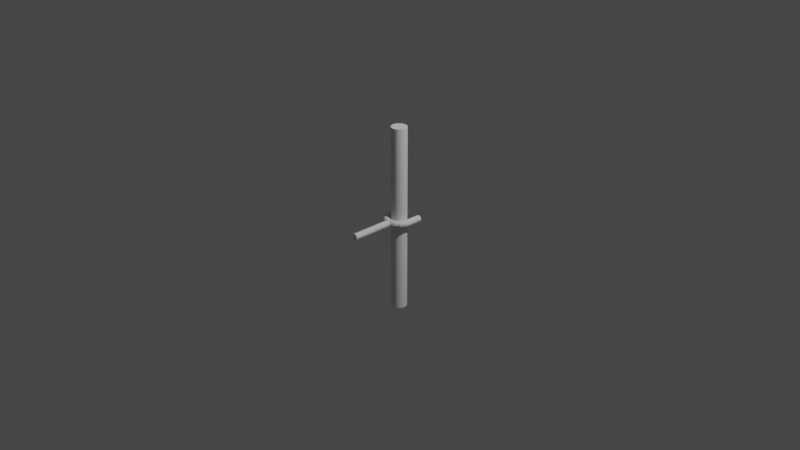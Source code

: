 # Source: oarlock.blend  (saved by Blender 2.91.10; exported with 4.5.12 LTS)
import bpy
from mathutils import Matrix  # noqa: F401  (used for matrix-valued properties, if any)

bpy.ops.wm.read_factory_settings(use_empty=True)
scene = bpy.context.scene
scene.name = 'Scene'

# ---- collections
col_collection = bpy.data.collections.new('Collection'); scene.collection.children.link(col_collection)
col_collection_2 = bpy.data.collections.new('Collection 2'); scene.collection.children.link(col_collection_2)

# ---- world
world_world = bpy.data.worlds.new('World'); scene.world = world_world
world_world.use_nodes = True; world_world.node_tree.nodes.clear()
_N = world_world.node_tree.nodes; _L = world_world.node_tree.links
n0 = _N.new('ShaderNodeOutputWorld'); n0.name = 'World Output'; n0.location = (300, 300)
n1 = _N.new('ShaderNodeBackground'); n1.name = 'Background'; n1.location = (10, 300)
n1.inputs[0].default_value = (0.05088, 0.05088, 0.05088, 1.0)
_L.new(n1.outputs[0], n0.inputs[0])
n0.is_active_output = True
world_world.color = (0.05088, 0.05088, 0.05088)
world_world.use_sun_shadow = False
world_world.sun_shadow_jitter_overblur = 0.0

# ---- cameras
cam_camera = bpy.data.cameras.new('Camera')
cam_camera.clip_end = 100.0
cam_camera.ortho_scale = 7.314

# ---- lights
light_light = bpy.data.lights.new('Light', 'POINT')
light_light.transmission_factor = 0.0
light_light.energy = 1000.0
light_light.shadow_soft_size = 0.1
light_light.shadow_maximum_resolution = 0.006
light_light.use_absolute_resolution = True

# ---- meshes
me_cylinder = bpy.data.meshes.new('Cylinder')
me_cylinder.from_pydata([(0.0, 0.083, -1.0), (0.0, 0.083, 1.0), (0.01619, 0.08141, -1.0), (0.01619, 0.08141, 1.0), (0.03176, 0.07668, -1.0), (0.03176, 0.07668, 1.0), (0.04611, 0.06901, -1.0), (0.04611, 0.06901, 1.0), (0.05869, 0.05869, -1.0), (0.05869, 0.05869, 1.0), (0.06901, 0.04611, -1.0), (0.06901, 0.04611, 1.0), (0.07668, 0.03176, -1.0), (0.07668, 0.03176, 1.0), (0.08141, 0.01619, -1.0), (0.08141, 0.01619, 1.0), (0.083, 6.266e-09, -1.0), (0.083, 6.266e-09, 1.0), (0.08141, -0.01619, -1.0), (0.08141, -0.01619, 1.0), (0.07668, -0.03176, -1.0), (0.07668, -0.03176, 1.0), (0.06901, -0.04611, -1.0), (0.06901, -0.04611, 1.0), (0.05869, -0.05869, -1.0), (0.05869, -0.05869, 1.0), (0.04611, -0.06901, -1.0), (0.04611, -0.06901, 1.0), (0.03176, -0.07668, -1.0), (0.03176, -0.07668, 1.0), (0.01619, -0.08141, -1.0), (0.01619, -0.08141, 1.0), (-2.704e-08, -0.083, -1.0), (-2.704e-08, -0.083, 1.0), (-0.01619, -0.08141, -1.0), (-0.01619, -0.08141, 1.0), (-0.03176, -0.07668, -1.0), (-0.03176, -0.07668, 1.0), (-0.04611, -0.06901, -1.0), (-0.04611, -0.06901, 1.0), (-0.05869, -0.05869, -1.0), (-0.05869, -0.05869, 1.0), (-0.06901, -0.04611, -1.0), (-0.06901, -0.04611, 1.0), (-0.07668, -0.03176, -1.0), (-0.07668, -0.03176, 1.0), (-0.08141, -0.01619, -1.0), (-0.08141, -0.01619, 1.0), (-0.083, 8.014e-08, -1.0), (-0.083, 8.014e-08, 1.0), (-0.08141, 0.01619, -1.0), (-0.08141, 0.01619, 1.0), (-0.07668, 0.03176, -1.0), (-0.07668, 0.03176, 1.0), (-0.06901, 0.04611, -1.0), (-0.06901, 0.04611, 1.0), (-0.05869, 0.05869, -1.0), (-0.05869, 0.05869, 1.0), (-0.04611, 0.06901, -1.0), (-0.04611, 0.06901, 1.0), (-0.03176, 0.07668, -1.0), (-0.03176, 0.07668, 1.0), (-0.01619, 0.08141, -1.0), (-0.01619, 0.08141, 1.0)], [], [(0, 1, 3, 2), (2, 3, 5, 4), (4, 5, 7, 6), (6, 7, 9, 8), (8, 9, 11, 10), (10, 11, 13, 12), (12, 13, 15, 14), (14, 15, 17, 16), (16, 17, 19, 18), (18, 19, 21, 20), (20, 21, 23, 22), (22, 23, 25, 24), (24, 25, 27, 26), (26, 27, 29, 28), (28, 29, 31, 30), (30, 31, 33, 32), (32, 33, 35, 34), (34, 35, 37, 36), (36, 37, 39, 38), (38, 39, 41, 40), (40, 41, 43, 42), (42, 43, 45, 44), (44, 45, 47, 46), (46, 47, 49, 48), (48, 49, 51, 50), (50, 51, 53, 52), (52, 53, 55, 54), (54, 55, 57, 56), (56, 57, 59, 58), (58, 59, 61, 60), (3, 1, 63, 61, 59, 57, 55, 53, 51, 49, 47, 45, 43, 41, 39, 37, 35, 33, 31, 29, 27, 25, 23, 21, 19, 17, 15, 13, 11, 9, 7, 5), (60, 61, 63, 62), (62, 63, 1, 0), (0, 2, 4, 6, 8, 10, 12, 14, 16, 18, 20, 22, 24, 26, 28, 30, 32, 34, 36, 38, 40, 42, 44, 46, 48, 50, 52, 54, 56, 58, 60, 62)])
_uv = me_cylinder.uv_layers.new(name='UVMap')
_uv.uv.foreach_set('vector', [1.0, 0.5, 1.0, 1.0, 0.9688, 1.0, 0.9688, 0.5, 0.9688, 0.5, 0.9688, 1.0, 0.9375, 1.0, 0.9375, 0.5, 0.9375, 0.5, 0.9375, 1.0, 0.9062, 1.0, 0.9062, 0.5, 0.9062, 0.5, 0.9062, 1.0, 0.875, 1.0, 0.875, 0.5, 0.875, 0.5, 0.875, 1.0, 0.8438, 1.0, 0.8438, 0.5, 0.8438, 0.5, 0.8438, 1.0, 0.8125, 1.0, 0.8125, 0.5, 0.8125, 0.5, 0.8125, 1.0, 0.7812, 1.0, 0.7812, 0.5, 0.7812, 0.5, 0.7812, 1.0, 0.75, 1.0, 0.75, 0.5, 0.75, 0.5, 0.75, 1.0, 0.7188, 1.0, 0.7188, 0.5, 0.7188, 0.5, 0.7188, 1.0, 0.6875, 1.0, 0.6875, 0.5, 0.6875, 0.5, 0.6875, 1.0, 0.6562, 1.0, 0.6562, 0.5, 0.6562, 0.5, 0.6562, 1.0, 0.625, 1.0, 0.625, 0.5, 0.625, 0.5, 0.625, 1.0, 0.5938, 1.0, 0.5938, 0.5, 0.5938, 0.5, 0.5938, 1.0, 0.5625, 1.0, 0.5625, 0.5, 0.5625, 0.5, 0.5625, 1.0, 0.5312, 1.0, 0.5312, 0.5, 0.5312, 0.5, 0.5312, 1.0, 0.5, 1.0, 0.5, 0.5, 0.5, 0.5, 0.5, 1.0, 0.4688, 1.0, 0.4688, 0.5, 0.4688, 0.5, 0.4688, 1.0, 0.4375, 1.0, 0.4375, 0.5, 0.4375, 0.5, 0.4375, 1.0, 0.4062, 1.0, 0.4062, 0.5, 0.4062, 0.5, 0.4062, 1.0, 0.375, 1.0, 0.375, 0.5, 0.375, 0.5, 0.375, 1.0, 0.3438, 1.0, 0.3438, 0.5, 0.3438, 0.5, 0.3438, 1.0, 0.3125, 1.0, 0.3125, 0.5, 0.3125, 0.5, 0.3125, 1.0, 0.2812, 1.0, 0.2812, 0.5, 0.2812, 0.5, 0.2812, 1.0, 0.25, 1.0, 0.25, 0.5, 0.25, 0.5, 0.25, 1.0, 0.2188, 1.0, 0.2188, 0.5, 0.2188, 0.5, 0.2188, 1.0, 0.1875, 1.0, 0.1875, 0.5, 0.1875, 0.5, 0.1875, 1.0, 0.1562, 1.0, 0.1562, 0.5, 0.1562, 0.5, 0.1562, 1.0, 0.125, 1.0, 0.125, 0.5, 0.125, 0.5, 0.125, 1.0, 0.09375, 1.0, 0.09375, 0.5, 0.09375, 0.5, 0.09375, 1.0, 0.0625, 1.0, 0.0625, 0.5, 0.2968, 0.4854, 0.25, 0.49, 0.2032, 0.4854, 0.1582, 0.4717, 0.1167, 0.4496, 0.08029, 0.4197, 0.05045, 0.3833, 0.02827, 0.3418, 0.01461, 0.2968, 0.01, 0.25, 0.01461, 0.2032, 0.02827, 0.1582, 0.05045, 0.1167, 0.08029, 0.08029, 0.1167, 0.05045, 0.1582, 0.02827, 0.2032, 0.01461, 0.25, 0.01, 0.2968, 0.01461, 0.3418, 0.02827, 0.3833, 0.05045, 0.4197, 0.08029, 0.4496, 0.1167, 0.4717, 0.1582, 0.4854, 0.2032, 0.49, 0.25, 0.4854, 0.2968, 0.4717, 0.3418, 0.4496, 0.3833, 0.4197, 0.4197, 0.3833, 0.4496, 0.3418, 0.4717, 0.0625, 0.5, 0.0625, 1.0, 0.03125, 1.0, 0.03125, 0.5, 0.03125, 0.5, 0.03125, 1.0, 0.0, 1.0, 0.0, 0.5, 0.75, 0.49, 0.7968, 0.4854, 0.8418, 0.4717, 0.8833, 0.4496, 0.9197, 0.4197, 0.9496, 0.3833, 0.9717, 0.3418, 0.9854, 0.2968, 0.99, 0.25, 0.9854, 0.2032, 0.9717, 0.1582, 0.9496, 0.1167, 0.9197, 0.08029, 0.8833, 0.05045, 0.8418, 0.02827, 0.7968, 0.01461, 0.75, 0.01, 0.7032, 0.01461, 0.6582, 0.02827, 0.6167, 0.05045, 0.5803, 0.08029, 0.5504, 0.1167, 0.5283, 0.1582, 0.5146, 0.2032, 0.51, 0.25, 0.5146, 0.2968, 0.5283, 0.3418, 0.5504, 0.3833, 0.5803, 0.4197, 0.6167, 0.4496, 0.6582, 0.4717, 0.7032, 0.4854])
me_cylinder.use_remesh_fix_poles = True
me_cylinder.use_remesh_preserve_attributes = False
me_cylinder.use_mirror_vertex_groups = False
me_cylinder.update()
me_torus = bpy.data.meshes.new('Torus')
me_torus.from_pydata([(0.165, 0.0, 0.0), (0.1603, 0.0, 0.0175), (0.1475, 0.0, 0.03031), (0.13, 0.0, 0.035), (0.1125, 0.0, 0.03031), (0.09969, 0.0, 0.0175), (0.095, 0.0, 4.286e-18), (0.09969, 0.0, -0.0175), (0.1125, 0.0, -0.03031), (0.13, 0.0, -0.035), (0.1475, 0.0, -0.03031), (0.1603, 0.0, -0.0175), (0.035, -0.6, 2.534e-08), (0.03031, -0.6, 0.0175), (0.0175, -0.6, 0.03031), (1.164e-09, -0.6, 0.035), (-0.0175, -0.6, 0.03031), (-0.03031, -0.6, 0.0175), (-0.035, -0.6, 2.534e-08), (-0.03031, -0.6, -0.0175), (-0.0175, -0.6, -0.03031), (1.164e-09, -0.6, -0.035), (0.0175, -0.6, -0.03031), (0.03031, -0.6, -0.0175), (0.03031, -0.1556, -0.0175), (0.0175, -0.1556, -0.03031), (1.164e-09, -0.1556, -0.035), (-0.0175, -0.1556, -0.03031), (-0.03031, -0.1556, -0.0175), (-0.035, -0.1556, 4.286e-18), (-0.03031, -0.1556, 0.0175), (-0.0175, -0.1556, 0.03031), (1.164e-09, -0.1556, 0.035), (0.0175, -0.1556, 0.03031), (0.03031, -0.1556, 0.0175), (0.035, -0.1556, 0.0), (0.165, 0.15, 0.0), (0.1603, 0.15, 0.0175), (0.1475, 0.15, 0.03031), (0.13, 0.15, 0.035), (0.1125, 0.15, 0.03031), (0.09969, 0.15, 0.0175), (0.095, 0.15, 4.286e-18), (0.09969, 0.15, -0.0175), (0.1125, 0.15, -0.03031), (0.13, 0.15, -0.035), (0.1475, 0.15, -0.03031), (0.1603, 0.15, -0.0175), (-0.1625, 0.15, 0.0), (-0.1602, 0.15, 0.0175), (-0.1537, 0.15, 0.03031), (-0.145, 0.15, 0.035), (-0.1362, 0.15, 0.03031), (-0.1298, 0.15, 0.0175), (-0.1275, 0.15, 0.0), (-0.1298, 0.15, -0.0175), (-0.1362, 0.15, -0.03031), (-0.145, 0.15, -0.035), (-0.1537, 0.15, -0.03031), (-0.1602, 0.15, -0.0175), (-0.1603, 0.1, -0.0175), (-0.1475, 0.1, -0.03031), (-0.13, 0.1, -0.035), (-0.1125, 0.1, -0.03031), (-0.09969, 0.1, -0.0175), (-0.095, 0.1, 4.286e-18), (-0.09969, 0.1, 0.0175), (-0.1125, 0.1, 0.03031), (-0.13, 0.1, 0.035), (-0.1475, 0.1, 0.03031), (-0.1603, 0.1, 0.0175), (-0.165, 0.1, 0.0), (0.1603, 0.1, -0.0175), (0.1475, 0.1, -0.03031), (0.13, 0.1, -0.035), (0.1125, 0.1, -0.03031), (0.09969, 0.1, -0.0175), (0.095, 0.1, 4.286e-18), (0.09969, 0.1, 0.0175), (0.1125, 0.1, 0.03031), (0.13, 0.1, 0.035), (0.1475, 0.1, 0.03031), (0.1603, 0.1, 0.0175), (0.165, 0.1, 0.0), (-0.165, 1.442e-08, 0.0), (-0.1603, 1.401e-08, 0.0175), (-0.1475, 1.289e-08, 0.03031), (-0.13, 1.136e-08, 0.035), (-0.1125, 9.835e-09, 0.03031), (-0.09969, 8.715e-09, 0.0175), (-0.095, 8.305e-09, 4.286e-18), (-0.09969, 8.715e-09, -0.0175), (-0.1125, 9.835e-09, -0.03031), (-0.13, 1.136e-08, -0.035), (-0.1475, 1.289e-08, -0.03031), (-0.1603, 1.401e-08, -0.0175), (-0.155, -0.05643, 0.0), (-0.1506, -0.05483, 0.0175), (-0.1386, -0.05045, 0.03031), (-0.1222, -0.04446, 0.035), (-0.1057, -0.03848, 0.03031), (-0.09368, -0.0341, 0.0175), (-0.08927, -0.03249, 4.286e-18), (-0.09368, -0.0341, -0.0175), (-0.1057, -0.03848, -0.03031), (-0.1222, -0.04446, -0.035), (-0.1386, -0.05045, -0.03031), (-0.1506, -0.05483, -0.0175), (-0.1264, -0.1061, 0.0), (-0.1228, -0.103, 0.0175), (-0.113, -0.09481, 0.03031), (-0.09959, -0.08356, 0.035), (-0.08618, -0.07231, 0.03031), (-0.07637, -0.06408, 0.0175), (-0.07277, -0.06106, 4.286e-18), (-0.07637, -0.06408, -0.0175), (-0.08618, -0.07231, -0.03031), (-0.09959, -0.08356, -0.035), (-0.113, -0.09481, -0.03031), (-0.1228, -0.103, -0.0175), (-0.0825, -0.1429, 0.0), (-0.08016, -0.1388, 0.0175), (-0.07375, -0.1277, 0.03031), (-0.065, -0.1126, 0.035), (-0.05625, -0.09743, 0.03031), (-0.04984, -0.08633, 0.0175), (-0.0475, -0.08227, 4.286e-18), (-0.04984, -0.08633, -0.0175), (-0.05625, -0.09743, -0.03031), (-0.065, -0.1126, -0.035), (-0.07375, -0.1277, -0.03031), (-0.08016, -0.1388, -0.0175), (-0.02865, -0.1625, 0.0), (-0.02784, -0.1579, 0.0175), (-0.02561, -0.1453, 0.03031), (-0.02257, -0.128, 0.035), (-0.01954, -0.1108, 0.03031), (-0.01731, -0.09817, 0.0175), (-0.0165, -0.09356, 4.286e-18), (-0.01731, -0.09817, -0.0175), (-0.01954, -0.1108, -0.03031), (-0.02257, -0.128, -0.035), (-0.02561, -0.1453, -0.03031), (-0.02784, -0.1579, -0.0175), (0.02865, -0.1625, 0.0), (0.02784, -0.1579, 0.0175), (0.02561, -0.1453, 0.03031), (0.02257, -0.128, 0.035), (0.01954, -0.1108, 0.03031), (0.01731, -0.09817, 0.0175), (0.0165, -0.09356, 4.286e-18), (0.01731, -0.09817, -0.0175), (0.01954, -0.1108, -0.03031), (0.02257, -0.128, -0.035), (0.02561, -0.1453, -0.03031), (0.02784, -0.1579, -0.0175), (0.0825, -0.1429, 0.0), (0.08016, -0.1388, 0.0175), (0.07375, -0.1277, 0.03031), (0.065, -0.1126, 0.035), (0.05625, -0.09743, 0.03031), (0.04984, -0.08633, 0.0175), (0.0475, -0.08227, 4.286e-18), (0.04984, -0.08633, -0.0175), (0.05625, -0.09743, -0.03031), (0.065, -0.1126, -0.035), (0.07375, -0.1277, -0.03031), (0.08016, -0.1388, -0.0175), (0.1264, -0.1061, 0.0), (0.1228, -0.103, 0.0175), (0.113, -0.09481, 0.03031), (0.09959, -0.08356, 0.035), (0.08618, -0.07231, 0.03031), (0.07637, -0.06408, 0.0175), (0.07277, -0.06106, 4.286e-18), (0.07637, -0.06408, -0.0175), (0.08618, -0.07231, -0.03031), (0.09959, -0.08356, -0.035), (0.113, -0.09481, -0.03031), (0.1228, -0.103, -0.0175), (0.155, -0.05643, 0.0), (0.1506, -0.05483, 0.0175), (0.1386, -0.05045, 0.03031), (0.1222, -0.04446, 0.035), (0.1057, -0.03848, 0.03031), (0.09368, -0.0341, 0.0175), (0.08927, -0.03249, 4.286e-18), (0.09368, -0.0341, -0.0175), (0.1057, -0.03848, -0.03031), (0.1222, -0.04446, -0.035), (0.1386, -0.05045, -0.03031), (0.1506, -0.05483, -0.0175)], [], [(27, 28, 19, 20), (25, 26, 21, 22), (30, 31, 16, 17), (26, 27, 20, 21), (29, 30, 17, 18), (31, 32, 15, 16), (34, 35, 12, 13), (33, 34, 13, 14), (28, 29, 18, 19), (24, 25, 22, 23), (32, 33, 14, 15), (12, 23, 22, 21, 20, 19, 18, 17, 16, 15, 14, 13), (35, 34, 33, 32, 31, 30, 29, 28, 27, 26, 25, 24), (52, 53, 54, 55, 56, 57, 58, 59, 48, 49, 50, 51), (36, 47, 46, 45, 44, 43, 42, 41, 40, 39, 38, 37), (35, 24, 23, 12), (75, 76, 43, 44), (70, 69, 50, 49), (68, 67, 52, 51), (73, 74, 45, 46), (78, 79, 40, 41), (76, 77, 42, 43), (63, 62, 57, 56), (61, 60, 59, 58), (65, 64, 55, 54), (67, 66, 53, 52), (71, 70, 49, 48), (79, 80, 39, 40), (77, 78, 41, 42), (80, 81, 38, 39), (82, 83, 36, 37), (66, 65, 54, 53), (62, 61, 58, 57), (69, 68, 51, 50), (72, 73, 46, 47), (83, 72, 47, 36), (64, 63, 56, 55), (74, 75, 44, 45), (60, 71, 48, 59), (81, 82, 37, 38), (9, 8, 75, 74), (94, 95, 60, 61), (87, 88, 67, 68), (5, 4, 79, 78), (4, 3, 80, 79), (85, 86, 69, 70), (95, 84, 71, 60), (10, 9, 74, 73), (92, 93, 62, 63), (90, 91, 64, 65), (6, 5, 78, 77), (8, 7, 76, 75), (1, 0, 83, 82), (88, 89, 66, 67), (86, 87, 68, 69), (11, 10, 73, 72), (93, 94, 61, 62), (7, 6, 77, 76), (91, 92, 63, 64), (0, 11, 72, 83), (84, 85, 70, 71), (3, 2, 81, 80), (89, 90, 65, 66), (2, 1, 82, 81), (84, 96, 97, 85), (85, 97, 98, 86), (86, 98, 99, 87), (87, 99, 100, 88), (88, 100, 101, 89), (89, 101, 102, 90), (90, 102, 103, 91), (91, 103, 104, 92), (92, 104, 105, 93), (93, 105, 106, 94), (94, 106, 107, 95), (95, 107, 96, 84), (96, 108, 109, 97), (97, 109, 110, 98), (98, 110, 111, 99), (99, 111, 112, 100), (100, 112, 113, 101), (101, 113, 114, 102), (102, 114, 115, 103), (103, 115, 116, 104), (104, 116, 117, 105), (105, 117, 118, 106), (106, 118, 119, 107), (107, 119, 108, 96), (108, 120, 121, 109), (109, 121, 122, 110), (110, 122, 123, 111), (111, 123, 124, 112), (112, 124, 125, 113), (113, 125, 126, 114), (114, 126, 127, 115), (115, 127, 128, 116), (116, 128, 129, 117), (117, 129, 130, 118), (118, 130, 131, 119), (119, 131, 120, 108), (120, 132, 133, 121), (121, 133, 134, 122), (122, 134, 135, 123), (123, 135, 136, 124), (124, 136, 137, 125), (125, 137, 138, 126), (126, 138, 139, 127), (127, 139, 140, 128), (128, 140, 141, 129), (129, 141, 142, 130), (130, 142, 143, 131), (131, 143, 132, 120), (132, 144, 145, 133), (133, 145, 146, 134), (134, 146, 147, 135), (135, 147, 148, 136), (136, 148, 149, 137), (137, 149, 150, 138), (138, 150, 151, 139), (139, 151, 152, 140), (140, 152, 153, 141), (141, 153, 154, 142), (142, 154, 155, 143), (143, 155, 144, 132), (144, 156, 157, 145), (145, 157, 158, 146), (146, 158, 159, 147), (147, 159, 160, 148), (148, 160, 161, 149), (149, 161, 162, 150), (150, 162, 163, 151), (151, 163, 164, 152), (152, 164, 165, 153), (153, 165, 166, 154), (154, 166, 167, 155), (155, 167, 156, 144), (156, 168, 169, 157), (157, 169, 170, 158), (158, 170, 171, 159), (159, 171, 172, 160), (160, 172, 173, 161), (161, 173, 174, 162), (162, 174, 175, 163), (163, 175, 176, 164), (164, 176, 177, 165), (165, 177, 178, 166), (166, 178, 179, 167), (167, 179, 168, 156), (168, 180, 181, 169), (169, 181, 182, 170), (170, 182, 183, 171), (171, 183, 184, 172), (172, 184, 185, 173), (173, 185, 186, 174), (174, 186, 187, 175), (175, 187, 188, 176), (176, 188, 189, 177), (177, 189, 190, 178), (178, 190, 191, 179), (179, 191, 180, 168), (180, 0, 1, 181), (181, 1, 2, 182), (182, 2, 3, 183), (183, 3, 4, 184), (184, 4, 5, 185), (185, 5, 6, 186), (186, 6, 7, 187), (187, 7, 8, 188), (188, 8, 9, 189), (189, 9, 10, 190), (190, 10, 11, 191), (191, 11, 0, 180)])
_uv = me_torus.uv_layers.new(name='UVMap')
_uv.uv.foreach_set('vector', [0.5, 0.1667, 0.5, 0.08333, 0.5, 0.08333, 0.5, 0.1667, 0.5, 0.3333, 0.5, 0.25, 0.5, 0.25, 0.5, 0.3333, 0.5, 0.9167, 0.5, 0.8333, 0.5, 0.8333, 0.5, 0.9167, 0.5, 0.25, 0.5, 0.1667, 0.5, 0.1667, 0.5, 0.25, 0.5, 2.22e-16, 0.5, 0.9167, 0.5, 0.9167, 0.5, 2.22e-16, 0.5, 0.8333, 0.5, 0.75, 0.5, 0.75, 0.5, 0.8333, 0.5, 0.5833, 0.5, 0.5, 0.5, 0.5, 0.5, 0.5833, 0.5, 0.6667, 0.5, 0.5833, 0.5, 0.5833, 0.5, 0.6667, 0.5, 0.08333, 0.5, 2.22e-16, 0.5, 2.22e-16, 0.5, 0.08333, 0.5, 0.4167, 0.5, 0.3333, 0.5, 0.3333, 0.5, 0.4167, 0.5, 0.75, 0.5, 0.6667, 0.5, 0.6667, 0.5, 0.75, 0.5, 0.5, 0.5, 0.4167, 0.5, 0.3333, 0.5, 0.25, 0.5, 0.1667, 0.5, 0.08333, 0.5, 2.22e-16, 0.5, 0.9167, 0.5, 0.8333, 0.5, 0.75, 0.5, 0.6667, 0.5, 0.5833, 0.5, 0.5, 0.5, 0.5833, 0.5, 0.6667, 0.5, 0.75, 0.5, 0.8333, 0.5, 0.9167, 0.5, 2.22e-16, 0.5, 0.08333, 0.5, 0.1667, 0.5, 0.25, 0.5, 0.3333, 0.5, 0.4167, 2.22e-16, 0.8333, 2.22e-16, 0.9167, 2.22e-16, 2.22e-16, 2.22e-16, 0.08333, 2.22e-16, 0.1667, 2.22e-16, 0.25, 2.22e-16, 0.3333, 2.22e-16, 0.4167, 2.22e-16, 0.5, 2.22e-16, 0.5833, 2.22e-16, 0.6667, 2.22e-16, 0.75, 0.5, 0.5, 0.5, 0.4167, 0.5, 0.3333, 0.5, 0.25, 0.5, 0.1667, 0.5, 0.08333, 0.5, 2.22e-16, 0.5, 0.9167, 0.5, 0.8333, 0.5, 0.75, 0.5, 0.6667, 0.5, 0.5833, 0.5, 0.5, 0.5, 0.4167, 0.5, 0.4167, 0.5, 0.5, 0.5, 0.1667, 0.5, 0.08333, 0.5, 0.08333, 0.5, 0.1667, 2.22e-16, 0.5833, 2.22e-16, 0.6667, 2.22e-16, 0.6667, 2.22e-16, 0.5833, 2.22e-16, 0.75, 2.22e-16, 0.8333, 2.22e-16, 0.8333, 2.22e-16, 0.75, 0.5, 0.3333, 0.5, 0.25, 0.5, 0.25, 0.5, 0.3333, 0.5, 0.9167, 0.5, 0.8333, 0.5, 0.8333, 0.5, 0.9167, 0.5, 0.08333, 0.5, 2.22e-16, 0.5, 2.22e-16, 0.5, 0.08333, 2.22e-16, 0.1667, 2.22e-16, 0.25, 2.22e-16, 0.25, 2.22e-16, 0.1667, 2.22e-16, 0.3333, 2.22e-16, 0.4167, 2.22e-16, 0.4167, 2.22e-16, 0.3333, 2.22e-16, 2.22e-16, 2.22e-16, 0.08333, 2.22e-16, 0.08333, 2.22e-16, 2.22e-16, 2.22e-16, 0.8333, 2.22e-16, 0.9167, 2.22e-16, 0.9167, 2.22e-16, 0.8333, 2.22e-16, 0.5, 2.22e-16, 0.5833, 2.22e-16, 0.5833, 2.22e-16, 0.5, 0.5, 0.8333, 0.5, 0.75, 0.5, 0.75, 0.5, 0.8333, 0.5, 1.0, 0.5, 0.9167, 0.5, 0.9167, 0.5, 1.0, 0.5, 0.75, 0.5, 0.6667, 0.5, 0.6667, 0.5, 0.75, 0.5, 0.5833, 0.5, 0.5, 0.5, 0.5, 0.5, 0.5833, 2.22e-16, 0.9167, 2.22e-16, 1.0, 2.22e-16, 1.0, 2.22e-16, 0.9167, 2.22e-16, 0.25, 2.22e-16, 0.3333, 2.22e-16, 0.3333, 2.22e-16, 0.25, 2.22e-16, 0.6667, 2.22e-16, 0.75, 2.22e-16, 0.75, 2.22e-16, 0.6667, 0.5, 0.4167, 0.5, 0.3333, 0.5, 0.3333, 0.5, 0.4167, 0.5, 0.5, 0.5, 0.4167, 0.5, 0.4167, 0.5, 0.5, 2.22e-16, 0.08333, 2.22e-16, 0.1667, 2.22e-16, 0.1667, 2.22e-16, 0.08333, 0.5, 0.25, 0.5, 0.1667, 0.5, 0.1667, 0.5, 0.25, 2.22e-16, 0.4167, 2.22e-16, 0.5, 2.22e-16, 0.5, 2.22e-16, 0.4167, 0.5, 0.6667, 0.5, 0.5833, 0.5, 0.5833, 0.5, 0.6667, 0.5, 0.25, 0.5, 0.1667, 0.5, 0.1667, 0.5, 0.25, 2.22e-16, 0.3333, 2.22e-16, 0.4167, 2.22e-16, 0.4167, 2.22e-16, 0.3333, 2.22e-16, 0.75, 2.22e-16, 0.8333, 2.22e-16, 0.8333, 2.22e-16, 0.75, 0.5, 0.9167, 0.5, 0.8333, 0.5, 0.8333, 0.5, 0.9167, 0.5, 0.8333, 0.5, 0.75, 0.5, 0.75, 0.5, 0.8333, 2.22e-16, 0.5833, 2.22e-16, 0.6667, 2.22e-16, 0.6667, 2.22e-16, 0.5833, 2.22e-16, 0.4167, 2.22e-16, 0.5, 2.22e-16, 0.5, 2.22e-16, 0.4167, 0.5, 0.3333, 0.5, 0.25, 0.5, 0.25, 0.5, 0.3333, 2.22e-16, 0.1667, 2.22e-16, 0.25, 2.22e-16, 0.25, 2.22e-16, 0.1667, 2.22e-16, 2.22e-16, 2.22e-16, 0.08333, 2.22e-16, 0.08333, 2.22e-16, 2.22e-16, 0.5, 1.0, 0.5, 0.9167, 0.5, 0.9167, 0.5, 1.0, 0.5, 0.1667, 0.5, 0.08333, 0.5, 0.08333, 0.5, 0.1667, 0.5, 0.5833, 0.5, 0.5, 0.5, 0.5, 0.5, 0.5833, 2.22e-16, 0.8333, 2.22e-16, 0.9167, 2.22e-16, 0.9167, 2.22e-16, 0.8333, 2.22e-16, 0.6667, 2.22e-16, 0.75, 2.22e-16, 0.75, 2.22e-16, 0.6667, 0.5, 0.4167, 0.5, 0.3333, 0.5, 0.3333, 0.5, 0.4167, 2.22e-16, 0.25, 2.22e-16, 0.3333, 2.22e-16, 0.3333, 2.22e-16, 0.25, 0.5, 0.08333, 0.5, 2.22e-16, 0.5, 2.22e-16, 0.5, 0.08333, 2.22e-16, 0.08333, 2.22e-16, 0.1667, 2.22e-16, 0.1667, 2.22e-16, 0.08333, 0.5, 0.5, 0.5, 0.4167, 0.5, 0.4167, 0.5, 0.5, 2.22e-16, 0.5, 2.22e-16, 0.5833, 2.22e-16, 0.5833, 2.22e-16, 0.5, 0.5, 0.75, 0.5, 0.6667, 0.5, 0.6667, 0.5, 0.75, 2.22e-16, 0.9167, 2.22e-16, 1.0, 2.22e-16, 1.0, 2.22e-16, 0.9167, 0.5, 0.6667, 0.5, 0.5833, 0.5, 0.5833, 0.5, 0.6667, 2.22e-16, 0.5, 0.05556, 0.5, 0.05556, 0.5833, 2.22e-16, 0.5833, 2.22e-16, 0.5833, 0.05556, 0.5833, 0.05556, 0.6667, 2.22e-16, 0.6667, 2.22e-16, 0.6667, 0.05556, 0.6667, 0.05556, 0.75, 2.22e-16, 0.75, 2.22e-16, 0.75, 0.05556, 0.75, 0.05556, 0.8333, 2.22e-16, 0.8333, 2.22e-16, 0.8333, 0.05556, 0.8333, 0.05556, 0.9167, 2.22e-16, 0.9167, 2.22e-16, 0.9167, 0.05556, 0.9167, 0.05556, 1.0, 2.22e-16, 1.0, 2.22e-16, 2.22e-16, 0.05556, 2.22e-16, 0.05556, 0.08333, 2.22e-16, 0.08333, 2.22e-16, 0.08333, 0.05556, 0.08333, 0.05556, 0.1667, 2.22e-16, 0.1667, 2.22e-16, 0.1667, 0.05556, 0.1667, 0.05556, 0.25, 2.22e-16, 0.25, 2.22e-16, 0.25, 0.05556, 0.25, 0.05556, 0.3333, 2.22e-16, 0.3333, 2.22e-16, 0.3333, 0.05556, 0.3333, 0.05556, 0.4167, 2.22e-16, 0.4167, 2.22e-16, 0.4167, 0.05556, 0.4167, 0.05556, 0.5, 2.22e-16, 0.5, 0.05556, 0.5, 0.1111, 0.5, 0.1111, 0.5833, 0.05556, 0.5833, 0.05556, 0.5833, 0.1111, 0.5833, 0.1111, 0.6667, 0.05556, 0.6667, 0.05556, 0.6667, 0.1111, 0.6667, 0.1111, 0.75, 0.05556, 0.75, 0.05556, 0.75, 0.1111, 0.75, 0.1111, 0.8333, 0.05556, 0.8333, 0.05556, 0.8333, 0.1111, 0.8333, 0.1111, 0.9167, 0.05556, 0.9167, 0.05556, 0.9167, 0.1111, 0.9167, 0.1111, 1.0, 0.05556, 1.0, 0.05556, 2.22e-16, 0.1111, 2.22e-16, 0.1111, 0.08333, 0.05556, 0.08333, 0.05556, 0.08333, 0.1111, 0.08333, 0.1111, 0.1667, 0.05556, 0.1667, 0.05556, 0.1667, 0.1111, 0.1667, 0.1111, 0.25, 0.05556, 0.25, 0.05556, 0.25, 0.1111, 0.25, 0.1111, 0.3333, 0.05556, 0.3333, 0.05556, 0.3333, 0.1111, 0.3333, 0.1111, 0.4167, 0.05556, 0.4167, 0.05556, 0.4167, 0.1111, 0.4167, 0.1111, 0.5, 0.05556, 0.5, 0.1111, 0.5, 0.1667, 0.5, 0.1667, 0.5833, 0.1111, 0.5833, 0.1111, 0.5833, 0.1667, 0.5833, 0.1667, 0.6667, 0.1111, 0.6667, 0.1111, 0.6667, 0.1667, 0.6667, 0.1667, 0.75, 0.1111, 0.75, 0.1111, 0.75, 0.1667, 0.75, 0.1667, 0.8333, 0.1111, 0.8333, 0.1111, 0.8333, 0.1667, 0.8333, 0.1667, 0.9167, 0.1111, 0.9167, 0.1111, 0.9167, 0.1667, 0.9167, 0.1667, 1.0, 0.1111, 1.0, 0.1111, 2.22e-16, 0.1667, 2.22e-16, 0.1667, 0.08333, 0.1111, 0.08333, 0.1111, 0.08333, 0.1667, 0.08333, 0.1667, 0.1667, 0.1111, 0.1667, 0.1111, 0.1667, 0.1667, 0.1667, 0.1667, 0.25, 0.1111, 0.25, 0.1111, 0.25, 0.1667, 0.25, 0.1667, 0.3333, 0.1111, 0.3333, 0.1111, 0.3333, 0.1667, 0.3333, 0.1667, 0.4167, 0.1111, 0.4167, 0.1111, 0.4167, 0.1667, 0.4167, 0.1667, 0.5, 0.1111, 0.5, 0.1667, 0.5, 0.2222, 0.5, 0.2222, 0.5833, 0.1667, 0.5833, 0.1667, 0.5833, 0.2222, 0.5833, 0.2222, 0.6667, 0.1667, 0.6667, 0.1667, 0.6667, 0.2222, 0.6667, 0.2222, 0.75, 0.1667, 0.75, 0.1667, 0.75, 0.2222, 0.75, 0.2222, 0.8333, 0.1667, 0.8333, 0.1667, 0.8333, 0.2222, 0.8333, 0.2222, 0.9167, 0.1667, 0.9167, 0.1667, 0.9167, 0.2222, 0.9167, 0.2222, 1.0, 0.1667, 1.0, 0.1667, 2.22e-16, 0.2222, 2.22e-16, 0.2222, 0.08333, 0.1667, 0.08333, 0.1667, 0.08333, 0.2222, 0.08333, 0.2222, 0.1667, 0.1667, 0.1667, 0.1667, 0.1667, 0.2222, 0.1667, 0.2222, 0.25, 0.1667, 0.25, 0.1667, 0.25, 0.2222, 0.25, 0.2222, 0.3333, 0.1667, 0.3333, 0.1667, 0.3333, 0.2222, 0.3333, 0.2222, 0.4167, 0.1667, 0.4167, 0.1667, 0.4167, 0.2222, 0.4167, 0.2222, 0.5, 0.1667, 0.5, 0.2222, 0.5, 0.2778, 0.5, 0.2778, 0.5833, 0.2222, 0.5833, 0.2222, 0.5833, 0.2778, 0.5833, 0.2778, 0.6667, 0.2222, 0.6667, 0.2222, 0.6667, 0.2778, 0.6667, 0.2778, 0.75, 0.2222, 0.75, 0.2222, 0.75, 0.2778, 0.75, 0.2778, 0.8333, 0.2222, 0.8333, 0.2222, 0.8333, 0.2778, 0.8333, 0.2778, 0.9167, 0.2222, 0.9167, 0.2222, 0.9167, 0.2778, 0.9167, 0.2778, 1.0, 0.2222, 1.0, 0.2222, 2.22e-16, 0.2778, 2.22e-16, 0.2778, 0.08333, 0.2222, 0.08333, 0.2222, 0.08333, 0.2778, 0.08333, 0.2778, 0.1667, 0.2222, 0.1667, 0.2222, 0.1667, 0.2778, 0.1667, 0.2778, 0.25, 0.2222, 0.25, 0.2222, 0.25, 0.2778, 0.25, 0.2778, 0.3333, 0.2222, 0.3333, 0.2222, 0.3333, 0.2778, 0.3333, 0.2778, 0.4167, 0.2222, 0.4167, 0.2222, 0.4167, 0.2778, 0.4167, 0.2778, 0.5, 0.2222, 0.5, 0.2778, 0.5, 0.3333, 0.5, 0.3333, 0.5833, 0.2778, 0.5833, 0.2778, 0.5833, 0.3333, 0.5833, 0.3333, 0.6667, 0.2778, 0.6667, 0.2778, 0.6667, 0.3333, 0.6667, 0.3333, 0.75, 0.2778, 0.75, 0.2778, 0.75, 0.3333, 0.75, 0.3333, 0.8333, 0.2778, 0.8333, 0.2778, 0.8333, 0.3333, 0.8333, 0.3333, 0.9167, 0.2778, 0.9167, 0.2778, 0.9167, 0.3333, 0.9167, 0.3333, 1.0, 0.2778, 1.0, 0.2778, 2.22e-16, 0.3333, 2.22e-16, 0.3333, 0.08333, 0.2778, 0.08333, 0.2778, 0.08333, 0.3333, 0.08333, 0.3333, 0.1667, 0.2778, 0.1667, 0.2778, 0.1667, 0.3333, 0.1667, 0.3333, 0.25, 0.2778, 0.25, 0.2778, 0.25, 0.3333, 0.25, 0.3333, 0.3333, 0.2778, 0.3333, 0.2778, 0.3333, 0.3333, 0.3333, 0.3333, 0.4167, 0.2778, 0.4167, 0.2778, 0.4167, 0.3333, 0.4167, 0.3333, 0.5, 0.2778, 0.5, 0.3333, 0.5, 0.3889, 0.5, 0.3889, 0.5833, 0.3333, 0.5833, 0.3333, 0.5833, 0.3889, 0.5833, 0.3889, 0.6667, 0.3333, 0.6667, 0.3333, 0.6667, 0.3889, 0.6667, 0.3889, 0.75, 0.3333, 0.75, 0.3333, 0.75, 0.3889, 0.75, 0.3889, 0.8333, 0.3333, 0.8333, 0.3333, 0.8333, 0.3889, 0.8333, 0.3889, 0.9167, 0.3333, 0.9167, 0.3333, 0.9167, 0.3889, 0.9167, 0.3889, 1.0, 0.3333, 1.0, 0.3333, 2.22e-16, 0.3889, 2.22e-16, 0.3889, 0.08333, 0.3333, 0.08333, 0.3333, 0.08333, 0.3889, 0.08333, 0.3889, 0.1667, 0.3333, 0.1667, 0.3333, 0.1667, 0.3889, 0.1667, 0.3889, 0.25, 0.3333, 0.25, 0.3333, 0.25, 0.3889, 0.25, 0.3889, 0.3333, 0.3333, 0.3333, 0.3333, 0.3333, 0.3889, 0.3333, 0.3889, 0.4167, 0.3333, 0.4167, 0.3333, 0.4167, 0.3889, 0.4167, 0.3889, 0.5, 0.3333, 0.5, 0.3889, 0.5, 0.4444, 0.5, 0.4444, 0.5833, 0.3889, 0.5833, 0.3889, 0.5833, 0.4444, 0.5833, 0.4444, 0.6667, 0.3889, 0.6667, 0.3889, 0.6667, 0.4444, 0.6667, 0.4444, 0.75, 0.3889, 0.75, 0.3889, 0.75, 0.4444, 0.75, 0.4444, 0.8333, 0.3889, 0.8333, 0.3889, 0.8333, 0.4444, 0.8333, 0.4444, 0.9167, 0.3889, 0.9167, 0.3889, 0.9167, 0.4444, 0.9167, 0.4444, 1.0, 0.3889, 1.0, 0.3889, 2.22e-16, 0.4444, 2.22e-16, 0.4444, 0.08333, 0.3889, 0.08333, 0.3889, 0.08333, 0.4444, 0.08333, 0.4444, 0.1667, 0.3889, 0.1667, 0.3889, 0.1667, 0.4444, 0.1667, 0.4444, 0.25, 0.3889, 0.25, 0.3889, 0.25, 0.4444, 0.25, 0.4444, 0.3333, 0.3889, 0.3333, 0.3889, 0.3333, 0.4444, 0.3333, 0.4444, 0.4167, 0.3889, 0.4167, 0.3889, 0.4167, 0.4444, 0.4167, 0.4444, 0.5, 0.3889, 0.5, 0.4444, 0.5, 0.5, 0.5, 0.5, 0.5833, 0.4444, 0.5833, 0.4444, 0.5833, 0.5, 0.5833, 0.5, 0.6667, 0.4444, 0.6667, 0.4444, 0.6667, 0.5, 0.6667, 0.5, 0.75, 0.4444, 0.75, 0.4444, 0.75, 0.5, 0.75, 0.5, 0.8333, 0.4444, 0.8333, 0.4444, 0.8333, 0.5, 0.8333, 0.5, 0.9167, 0.4444, 0.9167, 0.4444, 0.9167, 0.5, 0.9167, 0.5, 1.0, 0.4444, 1.0, 0.4444, 2.22e-16, 0.5, 2.22e-16, 0.5, 0.08333, 0.4444, 0.08333, 0.4444, 0.08333, 0.5, 0.08333, 0.5, 0.1667, 0.4444, 0.1667, 0.4444, 0.1667, 0.5, 0.1667, 0.5, 0.25, 0.4444, 0.25, 0.4444, 0.25, 0.5, 0.25, 0.5, 0.3333, 0.4444, 0.3333, 0.4444, 0.3333, 0.5, 0.3333, 0.5, 0.4167, 0.4444, 0.4167, 0.4444, 0.4167, 0.5, 0.4167, 0.5, 0.5, 0.4444, 0.5])
me_torus.use_remesh_fix_poles = True
me_torus.use_remesh_preserve_attributes = False
me_torus.use_mirror_vertex_groups = False
me_torus.update()

# ---- objects
ob_light = bpy.data.objects.new('Light', light_light)
ob_camera = bpy.data.objects.new('Camera', cam_camera)
ob_cylinder = bpy.data.objects.new('Cylinder', me_cylinder)
ob_torus = bpy.data.objects.new('Torus', me_torus)

# ---- transforms, parenting, visibility, modifiers, constraints
ob_light.location = (4.076, 1.005, 5.904)
ob_light.rotation_euler = (0.6503, 0.05522, 1.866)
ob_light.lock_rotations_4d = False
ob_light.empty_display_type = 'ARROWS'
ob_light.color = (0.0, 0.0, 0.0, 0.0)
ob_light.lineart.crease_threshold = 0.0
ob_camera.location = (7.359, -6.926, 4.958)
ob_camera.rotation_euler = (1.109, 0.0, 0.8149)
ob_camera.lock_rotations_4d = False
ob_camera.empty_display_type = 'ARROWS'
ob_camera.color = (0.0, 0.0, 0.0, 0.0)
ob_camera.display_type = 'WIRE'
ob_camera.lineart.crease_threshold = 0.0
ob_cylinder.location = (0.0, 0.0, 0.0)
ob_cylinder.lineart.crease_threshold = 0.0
ob_torus.location = (0.0, 0.0, 0.0)
ob_torus.lineart.crease_threshold = 0.0
_vg = ob_torus.vertex_groups.new(name='pin')

# ---- collection membership
col_collection.objects.link(ob_light)
col_collection.objects.link(ob_camera)
col_collection.objects.link(ob_cylinder)
col_collection.objects.link(ob_torus)

# ---- scene / render settings (as saved in the file)
scene.camera = ob_camera
scene.frame_start = 1; scene.frame_end = 250; scene.frame_set(3)
scene.render.engine = 'BLENDER_EEVEE_NEXT'
scene.cycles.use_denoising = False
scene.cycles.samples = 128
scene.cycles.sampling_pattern = 'TABULATED_SOBOL'
scene.cycles.use_adaptive_sampling = False
scene.cycles.use_light_tree = False
scene.view_settings.view_transform = 'Filmic'
bpy.context.view_layer.update()

